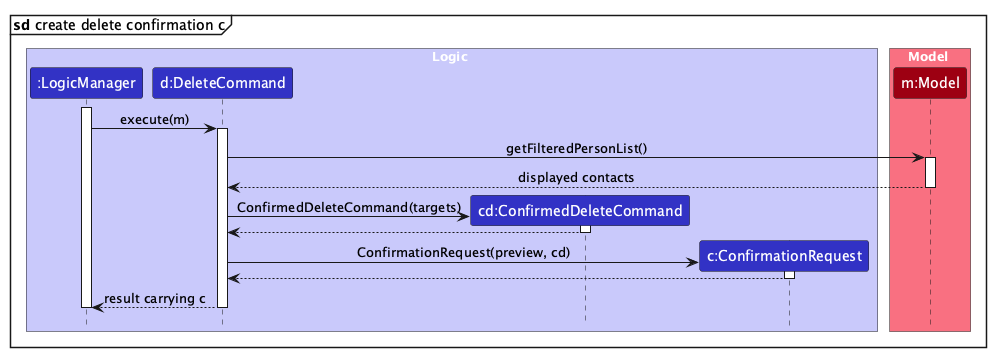

The diagram above was rendered by PlantUML. Its source (embedded in the PNG):
@startuml
!include style.puml
skinparam ArrowFontStyle plain
/'
// @@author Cookiemunchrr
'/
mainframe **sd** create delete confirmation c

box Logic LOGIC_COLOR_T1
participant ":LogicManager" as LogicManager LOGIC_COLOR
participant "d:DeleteCommand" as DeleteCommand LOGIC_COLOR
participant "cd:ConfirmedDeleteCommand" as ConfirmedDeleteCommand LOGIC_COLOR
participant "c:ConfirmationRequest" as ConfirmationRequest LOGIC_COLOR
end box

box Model MODEL_COLOR_T1
participant "m:Model" as Model MODEL_COLOR
end box

activate LogicManager
LogicManager -> DeleteCommand : execute(m)
activate DeleteCommand

DeleteCommand -> Model : getFilteredPersonList()
activate Model
Model --> DeleteCommand : displayed contacts
deactivate Model

create ConfirmedDeleteCommand
DeleteCommand -> ConfirmedDeleteCommand : ConfirmedDeleteCommand(targets)
activate ConfirmedDeleteCommand
ConfirmedDeleteCommand --> DeleteCommand
deactivate ConfirmedDeleteCommand

create ConfirmationRequest
DeleteCommand -> ConfirmationRequest : ConfirmationRequest(preview, cd)
activate ConfirmationRequest
ConfirmationRequest --> DeleteCommand
deactivate ConfirmationRequest

DeleteCommand --> LogicManager : result carrying c
deactivate DeleteCommand
deactivate LogicManager
@enduml